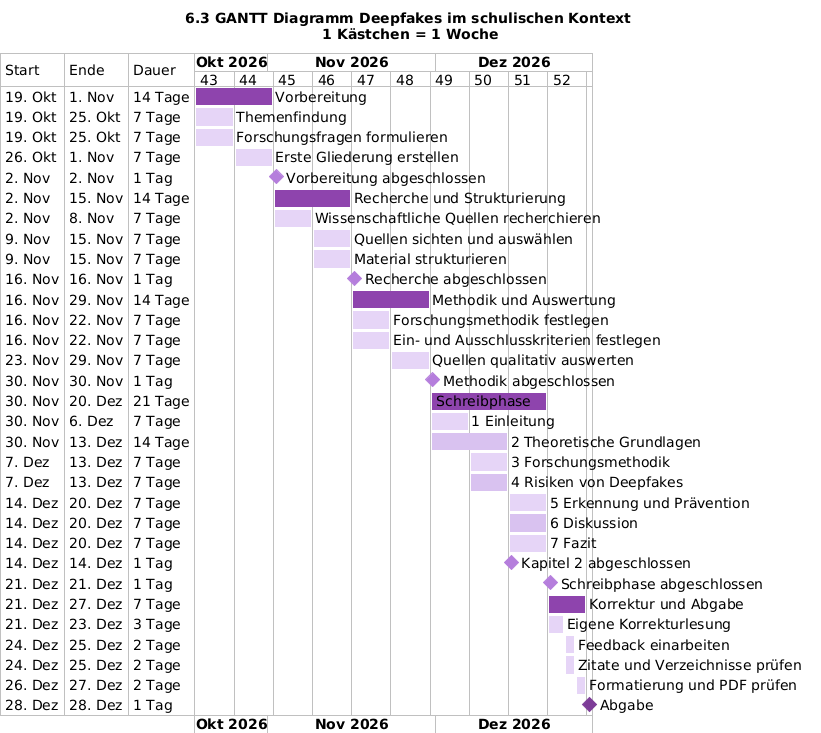

The diagram above was rendered by PlantUML. Its source (embedded in the PNG):
@startgantt
title 6.3 GANTT Diagramm Deepfakes im schulischen Kontext \n1 Kästchen = 1 Woche

skinparam defaultFontName Arial
skinparam defaultFontSize 14

printscale weekly

Language de

Project starts 2026-10-19

' =========================
' Vorbereitung
' =========================
[Vorbereitung] starts 2026-10-19 and lasts 14 days
[Vorbereitung] is colored in #8E44AD

[Themenfindung] starts 2026-10-19 and lasts 7 days
[Themenfindung] is colored in #E6D5F7

[Forschungsfragen formulieren] starts 2026-10-19 and lasts 7 days
[Forschungsfragen formulieren] is colored in #E6D5F7

[Erste Gliederung erstellen] starts 2026-10-26 and lasts 7 days
[Erste Gliederung erstellen] is colored in #E6D5F7

[Vorbereitung abgeschlossen] happens at 2026-11-02
[Vorbereitung abgeschlossen] is colored in #B57EDC


' =========================
' Recherche und Strukturierung
' =========================
[Recherche und Strukturierung] starts 2026-11-02 and lasts 14 days
[Recherche und Strukturierung] is colored in #8E44AD

[Wissenschaftliche Quellen recherchieren] starts 2026-11-02 and lasts 7 days
[Wissenschaftliche Quellen recherchieren] is colored in #E6D5F7

[Quellen sichten und auswählen] starts 2026-11-09 and lasts 7 days
[Quellen sichten und auswählen] is colored in #E6D5F7

[Material strukturieren] starts 2026-11-09 and lasts 7 days
[Material strukturieren] is colored in #E6D5F7

[Recherche abgeschlossen] happens at 2026-11-16
[Recherche abgeschlossen] is colored in #B57EDC


' =========================
' Methodik und Auswertung
' =========================
[Methodik und Auswertung] starts 2026-11-16 and lasts 14 days
[Methodik und Auswertung] is colored in #8E44AD

[Forschungsmethodik festlegen] starts 2026-11-16 and lasts 7 days
[Forschungsmethodik festlegen] is colored in #E6D5F7

[Ein- und Ausschlusskriterien festlegen] starts 2026-11-16 and lasts 7 days
[Ein- und Ausschlusskriterien festlegen] is colored in #E6D5F7

[Quellen qualitativ auswerten] starts 2026-11-23 and lasts 7 days
[Quellen qualitativ auswerten] is colored in #E6D5F7

[Methodik abgeschlossen] happens at 2026-11-30
[Methodik abgeschlossen] is colored in #B57EDC


' =========================
' Schreibphase
' =========================
[Schreibphase] starts 2026-11-30 and lasts 21 days
[Schreibphase] is colored in #8E44AD

[1 Einleitung] starts 2026-11-30 and lasts 7 days
[1 Einleitung] is colored in #E6D5F7

[2 Theoretische Grundlagen] starts 2026-11-30 and lasts 14 days
[2 Theoretische Grundlagen] is colored in #D9C2F0

[3 Forschungsmethodik] starts 2026-12-07 and lasts 7 days
[3 Forschungsmethodik] is colored in #E6D5F7

[4 Risiken von Deepfakes] starts 2026-12-07 and lasts 7 days
[4 Risiken von Deepfakes] is colored in #D9C2F0

[5 Erkennung und Prävention] starts 2026-12-14 and lasts 7 days
[5 Erkennung und Prävention] is colored in #E6D5F7

[6 Diskussion] starts 2026-12-14 and lasts 7 days
[6 Diskussion] is colored in #D9C2F0

[7 Fazit] starts 2026-12-14 and lasts 7 days
[7 Fazit] is colored in #E6D5F7

[Kapitel 2 abgeschlossen] happens at 2026-12-14
[Kapitel 2 abgeschlossen] is colored in #B57EDC

[Schreibphase abgeschlossen] happens at 2026-12-21
[Schreibphase abgeschlossen] is colored in #B57EDC


' =========================
' Korrektur und Abgabe
' =========================
[Korrektur und Abgabe] starts 2026-12-21 and lasts 7 days
[Korrektur und Abgabe] is colored in #8E44AD

[Eigene Korrekturlesung] starts 2026-12-21 and lasts 3 days
[Eigene Korrekturlesung] is colored in #E6D5F7

[Feedback einarbeiten] starts 2026-12-24 and lasts 2 days
[Feedback einarbeiten] is colored in #E6D5F7

[Zitate und Verzeichnisse prüfen] starts 2026-12-24 and lasts 2 days
[Zitate und Verzeichnisse prüfen] is colored in #E6D5F7

[Formatierung und PDF prüfen] starts 2026-12-26 and lasts 2 days
[Formatierung und PDF prüfen] is colored in #E6D5F7

[Abgabe] happens at 2026-12-28
[Abgabe] is colored in #7D3C98

@endgantt